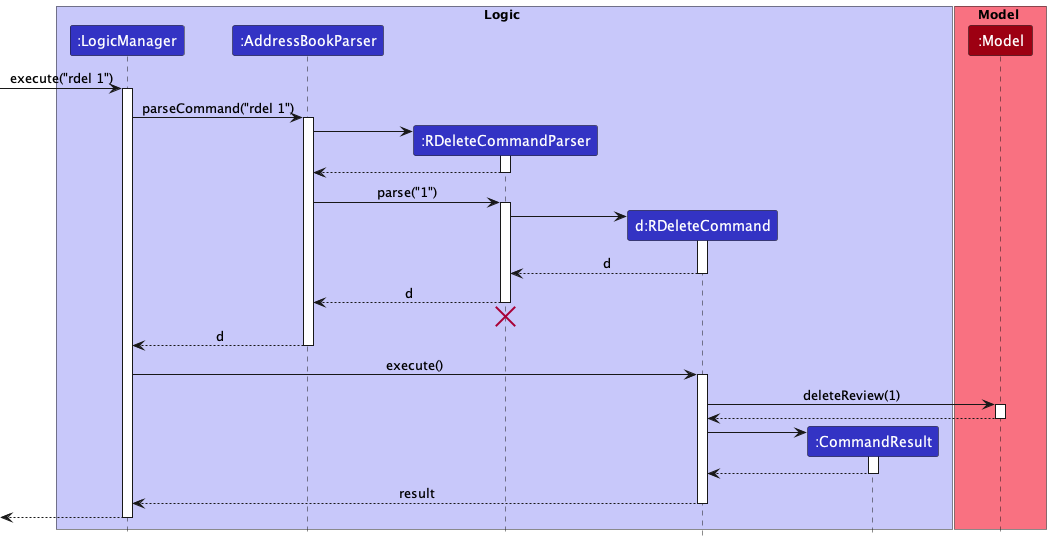

The diagram above was rendered by PlantUML. Its source (embedded in the PNG):
@startuml
!include style.puml

box Logic LOGIC_COLOR_T1
participant ":LogicManager" as LogicManager LOGIC_COLOR
participant ":AddressBookParser" as AddressBookParser LOGIC_COLOR
participant ":RDeleteCommandParser" as RDeleteCommandParser LOGIC_COLOR
participant "d:RDeleteCommand" as RDeleteCommand LOGIC_COLOR
participant ":CommandResult" as CommandResult LOGIC_COLOR
end box

box Model MODEL_COLOR_T1
participant ":Model" as Model MODEL_COLOR
end box

[-> LogicManager : execute("rdel 1")
activate LogicManager

LogicManager -> AddressBookParser : parseCommand("rdel 1")
activate AddressBookParser

create RDeleteCommandParser
AddressBookParser -> RDeleteCommandParser
activate RDeleteCommandParser

RDeleteCommandParser --> AddressBookParser
deactivate RDeleteCommandParser

AddressBookParser -> RDeleteCommandParser : parse("1")
activate RDeleteCommandParser

create RDeleteCommand
RDeleteCommandParser -> RDeleteCommand
activate RDeleteCommand

RDeleteCommand --> RDeleteCommandParser : d
deactivate RDeleteCommand

RDeleteCommandParser --> AddressBookParser : d
deactivate RDeleteCommandParser
'Hidden arrow to position the destroy marker below the end of the activation bar.
RDeleteCommandParser -[hidden]-> AddressBookParser
destroy RDeleteCommandParser

AddressBookParser --> LogicManager : d
deactivate AddressBookParser

LogicManager -> RDeleteCommand : execute()
activate RDeleteCommand

RDeleteCommand -> Model : deleteReview(1)
activate Model

Model --> RDeleteCommand
deactivate Model

create CommandResult
RDeleteCommand -> CommandResult
activate CommandResult

CommandResult --> RDeleteCommand
deactivate CommandResult

RDeleteCommand --> LogicManager : result
deactivate RDeleteCommand

[<--LogicManager
deactivate LogicManager
@enduml